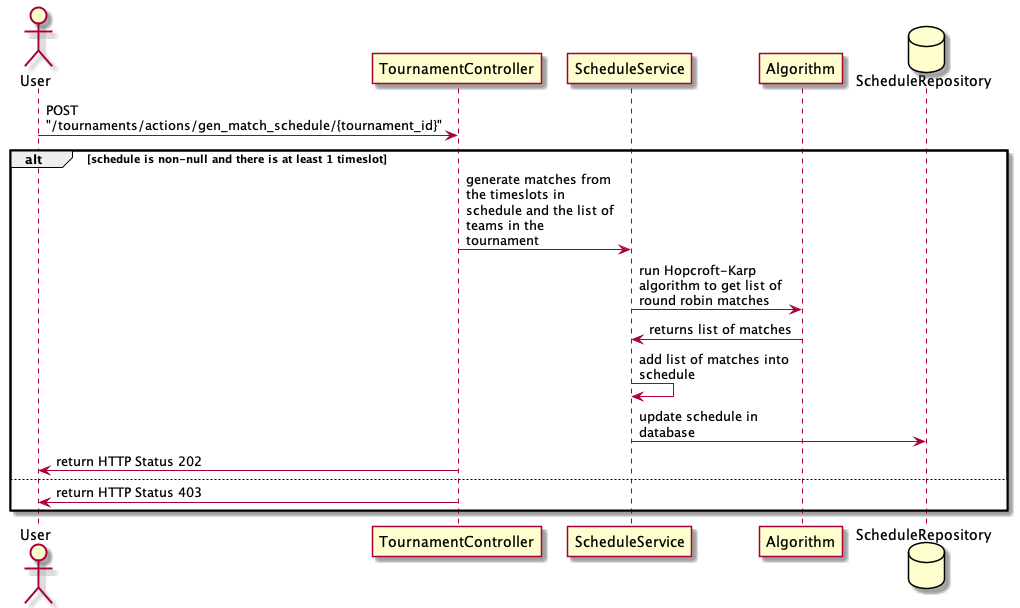

The diagram above was rendered by PlantUML. Its source (embedded in the PNG):
@startuml
skinparam maxMessageSize 150

actor User
participant TournamentController
participant ScheduleService
participant Algorithm
database ScheduleRepository

User -> TournamentController: POST "/tournaments/actions/gen_match_schedule/{tournament_id}"
alt schedule is non-null and there is at least 1 timeslot
    TournamentController -> ScheduleService: generate matches from the timeslots in schedule and the list of teams in the tournament
    ScheduleService -> Algorithm: run Hopcroft-Karp algorithm to get list of round robin matches
    Algorithm -> ScheduleService: returns list of matches
    ScheduleService -> ScheduleService: add list of matches into schedule
    ScheduleService -> ScheduleRepository: update schedule in database
    TournamentController -> User: return HTTP Status 202
else
    TournamentController -> User: return HTTP Status 403
end
@enduml